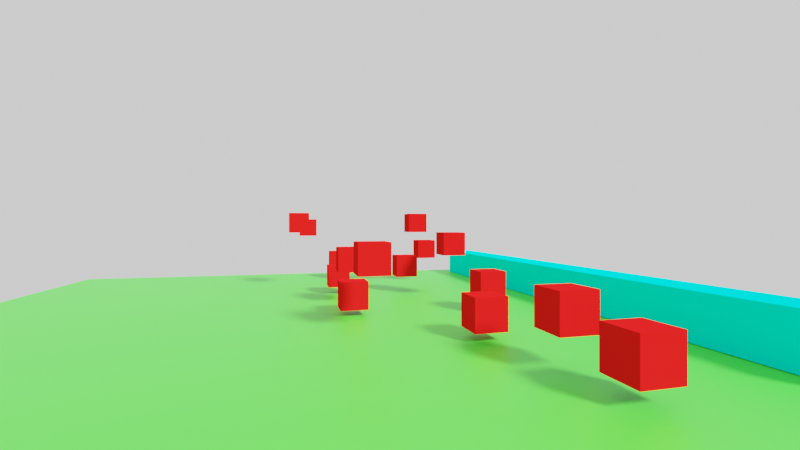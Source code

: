 # Source: og_1_.blend  (saved by Blender 3.3.6; exported with 4.5.12 LTS)
import bpy
from mathutils import Matrix  # noqa: F401  (used for matrix-valued properties, if any)

bpy.ops.wm.read_factory_settings(use_empty=True)
scene = bpy.context.scene
scene.name = 'Scene'

# ---- collections
col_collection = bpy.data.collections.new('Collection'); scene.collection.children.link(col_collection)

# ---- materials (node trees are filled in below, after node groups)
mat_material = bpy.data.materials.new('Material')
mat_material.alpha_threshold = 0.0
mat_material.use_transparent_shadow = False
mat_material.roughness = 0.5
mat_material.line_color = (0.0, 0.0, 0.0, 1.0)
mat_material_002 = bpy.data.materials.new('Material.002')
mat_material_002.use_transparent_shadow = False
mat_material_001 = bpy.data.materials.new('Material.001')
mat_material_001.use_transparent_shadow = False

# ---- material node trees
mat_material.use_nodes = True; mat_material.node_tree.nodes.clear()
_N = mat_material.node_tree.nodes; _L = mat_material.node_tree.links
n0 = _N.new('ShaderNodeOutputMaterial'); n0.name = 'Material Output'; n0.location = (300, 300)
n1 = _N.new('ShaderNodeBsdfDiffuse'); n1.name = 'Diffuse BSDF'; n1.location = (10, 300)
n1.inputs[0].default_value = (0.0, 0.8, 0.7642, 1.0)
n1.inputs[1].default_value = 0.5
_L.new(n1.outputs[0], n0.inputs[0])
n0.is_active_output = True
mat_material_002.use_nodes = True; mat_material_002.node_tree.nodes.clear()
_N = mat_material_002.node_tree.nodes; _L = mat_material_002.node_tree.links
n0 = _N.new('ShaderNodeBsdfPrincipled'); n0.name = 'Principled BSDF'; n0.location = (20, 342)
n0.distribution = 'GGX'
n0.subsurface_method = 'RANDOM_WALK_SKIN'
n0.inputs[0].default_value = (0.05853, 0.8, 0.03495, 1.0)
n0.inputs[3].default_value = 1.45
n0.inputs[27].default_value = (0.0, 0.0, 0.0, 1.0)
n0.inputs[28].default_value = 1.0
n1 = _N.new('ShaderNodeOutputMaterial'); n1.name = 'Material Output'; n1.location = (310, 342)
_L.new(n0.outputs[0], n1.inputs[0])
n1.is_active_output = True
mat_material_001.use_nodes = True; mat_material_001.node_tree.nodes.clear()
_N = mat_material_001.node_tree.nodes; _L = mat_material_001.node_tree.links
n0 = _N.new('ShaderNodeOutputMaterial'); n0.name = 'Material Output'; n0.location = (300, 300)
n1 = _N.new('ShaderNodeBsdfDiffuse'); n1.name = 'Diffuse BSDF'; n1.location = (10, 300)
n1.inputs[0].default_value = (0.8, 0.008154, 0.008805, 1.0)
n1.inputs[1].default_value = 0.5
_L.new(n1.outputs[0], n0.inputs[0])
n0.is_active_output = True

# ---- world
world_world = bpy.data.worlds.new('World'); scene.world = world_world
world_world.use_nodes = True; world_world.node_tree.nodes.clear()
_N = world_world.node_tree.nodes; _L = world_world.node_tree.links
n0 = _N.new('ShaderNodeOutputWorld'); n0.name = 'World Output'; n0.location = (300, 300)
n1 = _N.new('ShaderNodeBackground'); n1.name = 'Background'; n1.location = (10, 300)
n1.inputs[0].default_value = (0.9402, 0.9402, 0.9402, 1.0)
_L.new(n1.outputs[0], n0.inputs[0])
n0.is_active_output = True
world_world.color = (0.05088, 0.05088, 0.05088)
world_world.use_sun_shadow = False
world_world.sun_shadow_jitter_overblur = 0.0

# ---- cameras
cam_camera = bpy.data.cameras.new('Camera')
cam_camera.lens = 19.0

# ---- lights
light_light = bpy.data.lights.new('Light', 'SUN')
light_light.transmission_factor = 0.0
light_light.angle = 0.1993
light_light.energy = 7.0
light_light.shadow_soft_size = 0.1
light_light.shadow_cascade_max_distance = 1000.0

# ---- meshes
me_cube = bpy.data.meshes.new('Cube')
me_cube.from_pydata([(1.0, 1.0, 1.0), (1.0, 1.0, -1.0), (1.0, -1.0, 1.0), (1.0, -1.0, -1.0), (-1.0, 1.0, 1.0), (-1.0, 1.0, -1.0), (-1.0, -1.0, 1.0), (-1.0, -1.0, -1.0)], [], [(0, 4, 6, 2), (3, 2, 6, 7), (7, 6, 4, 5), (5, 1, 3, 7), (1, 0, 2, 3), (5, 4, 0, 1)])
_uv = me_cube.uv_layers.new(name='UVMap')
_uv.uv.foreach_set('vector', [0.625, 0.5, 0.875, 0.5, 0.875, 0.75, 0.625, 0.75, 0.375, 0.75, 0.625, 0.75, 0.625, 1.0, 0.375, 1.0, 0.375, 0.0, 0.625, 0.0, 0.625, 0.25, 0.375, 0.25, 0.125, 0.5, 0.375, 0.5, 0.375, 0.75, 0.125, 0.75, 0.375, 0.5, 0.625, 0.5, 0.625, 0.75, 0.375, 0.75, 0.375, 0.25, 0.625, 0.25, 0.625, 0.5, 0.375, 0.5])
me_cube.materials.append(mat_material)
me_cube.use_mirror_vertex_groups = False
me_cube.update()
me_plane = bpy.data.meshes.new('Plane')
me_plane.from_pydata([(-1.0, -1.0, 0.0), (1.0, -1.0, 0.0), (-1.0, 1.0, 0.0), (1.0, 1.0, 0.0)], [], [(0, 1, 3, 2)])
_uv = me_plane.uv_layers.new(name='UVMap')
_uv.uv.foreach_set('vector', [0.0, 0.0, 1.0, 0.0, 1.0, 1.0, 0.0, 1.0])
me_plane.materials.append(mat_material_002)
me_plane.update()
me_cube_001 = bpy.data.meshes.new('Cube.001')
me_cube_001.from_pydata([(-1.0, -1.0, -1.0), (-1.0, -1.0, 1.0), (-1.0, 1.0, -1.0), (-1.0, 1.0, 1.0), (1.0, -1.0, -1.0), (1.0, -1.0, 1.0), (1.0, 1.0, -1.0), (1.0, 1.0, 1.0)], [], [(0, 1, 3, 2), (2, 3, 7, 6), (6, 7, 5, 4), (4, 5, 1, 0), (2, 6, 4, 0), (7, 3, 1, 5)])
_uv = me_cube_001.uv_layers.new(name='UVMap')
_uv.uv.foreach_set('vector', [0.375, 0.0, 0.625, 0.0, 0.625, 0.25, 0.375, 0.25, 0.375, 0.25, 0.625, 0.25, 0.625, 0.5, 0.375, 0.5, 0.375, 0.5, 0.625, 0.5, 0.625, 0.75, 0.375, 0.75, 0.375, 0.75, 0.625, 0.75, 0.625, 1.0, 0.375, 1.0, 0.125, 0.5, 0.375, 0.5, 0.375, 0.75, 0.125, 0.75, 0.625, 0.5, 0.875, 0.5, 0.875, 0.75, 0.625, 0.75])
me_cube_001.materials.append(mat_material_001)
me_cube_001.update()
me_cube_003 = bpy.data.meshes.new('Cube.003')
me_cube_003.from_pydata([(-1.0, -1.0, -1.0), (-1.0, -1.0, 1.0), (-1.0, 1.0, -1.0), (-1.0, 1.0, 1.0), (1.0, -1.0, -1.0), (1.0, -1.0, 1.0), (1.0, 1.0, -1.0), (1.0, 1.0, 1.0)], [], [(0, 1, 3, 2), (2, 3, 7, 6), (6, 7, 5, 4), (4, 5, 1, 0), (2, 6, 4, 0), (7, 3, 1, 5)])
_uv = me_cube_003.uv_layers.new(name='UVMap')
_uv.uv.foreach_set('vector', [0.375, 0.0, 0.625, 0.0, 0.625, 0.25, 0.375, 0.25, 0.375, 0.25, 0.625, 0.25, 0.625, 0.5, 0.375, 0.5, 0.375, 0.5, 0.625, 0.5, 0.625, 0.75, 0.375, 0.75, 0.375, 0.75, 0.625, 0.75, 0.625, 1.0, 0.375, 1.0, 0.125, 0.5, 0.375, 0.5, 0.375, 0.75, 0.125, 0.75, 0.625, 0.5, 0.875, 0.5, 0.875, 0.75, 0.625, 0.75])
me_cube_003.materials.append(mat_material_001)
me_cube_003.update()
me_cube_004 = bpy.data.meshes.new('Cube.004')
me_cube_004.from_pydata([(-1.0, -1.0, -1.0), (-1.0, -1.0, 1.0), (-1.0, 1.0, -1.0), (-1.0, 1.0, 1.0), (1.0, -1.0, -1.0), (1.0, -1.0, 1.0), (1.0, 1.0, -1.0), (1.0, 1.0, 1.0)], [], [(0, 1, 3, 2), (2, 3, 7, 6), (6, 7, 5, 4), (4, 5, 1, 0), (2, 6, 4, 0), (7, 3, 1, 5)])
_uv = me_cube_004.uv_layers.new(name='UVMap')
_uv.uv.foreach_set('vector', [0.375, 0.0, 0.625, 0.0, 0.625, 0.25, 0.375, 0.25, 0.375, 0.25, 0.625, 0.25, 0.625, 0.5, 0.375, 0.5, 0.375, 0.5, 0.625, 0.5, 0.625, 0.75, 0.375, 0.75, 0.375, 0.75, 0.625, 0.75, 0.625, 1.0, 0.375, 1.0, 0.125, 0.5, 0.375, 0.5, 0.375, 0.75, 0.125, 0.75, 0.625, 0.5, 0.875, 0.5, 0.875, 0.75, 0.625, 0.75])
me_cube_004.materials.append(mat_material_001)
me_cube_004.update()
me_cube_005 = bpy.data.meshes.new('Cube.005')
me_cube_005.from_pydata([(-1.0, -1.0, -1.0), (-1.0, -1.0, 1.0), (-1.0, 1.0, -1.0), (-1.0, 1.0, 1.0), (1.0, -1.0, -1.0), (1.0, -1.0, 1.0), (1.0, 1.0, -1.0), (1.0, 1.0, 1.0)], [], [(0, 1, 3, 2), (2, 3, 7, 6), (6, 7, 5, 4), (4, 5, 1, 0), (2, 6, 4, 0), (7, 3, 1, 5)])
_uv = me_cube_005.uv_layers.new(name='UVMap')
_uv.uv.foreach_set('vector', [0.375, 0.0, 0.625, 0.0, 0.625, 0.25, 0.375, 0.25, 0.375, 0.25, 0.625, 0.25, 0.625, 0.5, 0.375, 0.5, 0.375, 0.5, 0.625, 0.5, 0.625, 0.75, 0.375, 0.75, 0.375, 0.75, 0.625, 0.75, 0.625, 1.0, 0.375, 1.0, 0.125, 0.5, 0.375, 0.5, 0.375, 0.75, 0.125, 0.75, 0.625, 0.5, 0.875, 0.5, 0.875, 0.75, 0.625, 0.75])
me_cube_005.materials.append(mat_material_001)
me_cube_005.update()
me_cube_006 = bpy.data.meshes.new('Cube.006')
me_cube_006.from_pydata([(-1.0, -1.0, -1.0), (-1.0, -1.0, 1.0), (-1.0, 1.0, -1.0), (-1.0, 1.0, 1.0), (1.0, -1.0, -1.0), (1.0, -1.0, 1.0), (1.0, 1.0, -1.0), (1.0, 1.0, 1.0)], [], [(0, 1, 3, 2), (2, 3, 7, 6), (6, 7, 5, 4), (4, 5, 1, 0), (2, 6, 4, 0), (7, 3, 1, 5)])
_uv = me_cube_006.uv_layers.new(name='UVMap')
_uv.uv.foreach_set('vector', [0.375, 0.0, 0.625, 0.0, 0.625, 0.25, 0.375, 0.25, 0.375, 0.25, 0.625, 0.25, 0.625, 0.5, 0.375, 0.5, 0.375, 0.5, 0.625, 0.5, 0.625, 0.75, 0.375, 0.75, 0.375, 0.75, 0.625, 0.75, 0.625, 1.0, 0.375, 1.0, 0.125, 0.5, 0.375, 0.5, 0.375, 0.75, 0.125, 0.75, 0.625, 0.5, 0.875, 0.5, 0.875, 0.75, 0.625, 0.75])
me_cube_006.materials.append(mat_material_001)
me_cube_006.update()
me_cube_010 = bpy.data.meshes.new('Cube.010')
me_cube_010.from_pydata([(-1.0, -1.0, -1.0), (-1.0, -1.0, 1.0), (-1.0, 1.0, -1.0), (-1.0, 1.0, 1.0), (1.0, -1.0, -1.0), (1.0, -1.0, 1.0), (1.0, 1.0, -1.0), (1.0, 1.0, 1.0)], [], [(0, 1, 3, 2), (2, 3, 7, 6), (6, 7, 5, 4), (4, 5, 1, 0), (2, 6, 4, 0), (7, 3, 1, 5)])
_uv = me_cube_010.uv_layers.new(name='UVMap')
_uv.uv.foreach_set('vector', [0.375, 0.0, 0.625, 0.0, 0.625, 0.25, 0.375, 0.25, 0.375, 0.25, 0.625, 0.25, 0.625, 0.5, 0.375, 0.5, 0.375, 0.5, 0.625, 0.5, 0.625, 0.75, 0.375, 0.75, 0.375, 0.75, 0.625, 0.75, 0.625, 1.0, 0.375, 1.0, 0.125, 0.5, 0.375, 0.5, 0.375, 0.75, 0.125, 0.75, 0.625, 0.5, 0.875, 0.5, 0.875, 0.75, 0.625, 0.75])
me_cube_010.materials.append(mat_material_001)
me_cube_010.update()
me_cube_026 = bpy.data.meshes.new('Cube.026')
me_cube_026.from_pydata([(-1.0, -1.0, -1.0), (-1.0, -1.0, 1.0), (-1.0, 1.0, -1.0), (-1.0, 1.0, 1.0), (1.0, -1.0, -1.0), (1.0, -1.0, 1.0), (1.0, 1.0, -1.0), (1.0, 1.0, 1.0)], [], [(0, 1, 3, 2), (2, 3, 7, 6), (6, 7, 5, 4), (4, 5, 1, 0), (2, 6, 4, 0), (7, 3, 1, 5)])
_uv = me_cube_026.uv_layers.new(name='UVMap')
_uv.uv.foreach_set('vector', [0.375, 0.0, 0.625, 0.0, 0.625, 0.25, 0.375, 0.25, 0.375, 0.25, 0.625, 0.25, 0.625, 0.5, 0.375, 0.5, 0.375, 0.5, 0.625, 0.5, 0.625, 0.75, 0.375, 0.75, 0.375, 0.75, 0.625, 0.75, 0.625, 1.0, 0.375, 1.0, 0.125, 0.5, 0.375, 0.5, 0.375, 0.75, 0.125, 0.75, 0.625, 0.5, 0.875, 0.5, 0.875, 0.75, 0.625, 0.75])
me_cube_026.materials.append(mat_material_001)
me_cube_026.update()
me_cube_027 = bpy.data.meshes.new('Cube.027')
me_cube_027.from_pydata([(-1.0, -1.0, -1.0), (-1.0, -1.0, 1.0), (-1.0, 1.0, -1.0), (-1.0, 1.0, 1.0), (1.0, -1.0, -1.0), (1.0, -1.0, 1.0), (1.0, 1.0, -1.0), (1.0, 1.0, 1.0)], [], [(0, 1, 3, 2), (2, 3, 7, 6), (6, 7, 5, 4), (4, 5, 1, 0), (2, 6, 4, 0), (7, 3, 1, 5)])
_uv = me_cube_027.uv_layers.new(name='UVMap')
_uv.uv.foreach_set('vector', [0.375, 0.0, 0.625, 0.0, 0.625, 0.25, 0.375, 0.25, 0.375, 0.25, 0.625, 0.25, 0.625, 0.5, 0.375, 0.5, 0.375, 0.5, 0.625, 0.5, 0.625, 0.75, 0.375, 0.75, 0.375, 0.75, 0.625, 0.75, 0.625, 1.0, 0.375, 1.0, 0.125, 0.5, 0.375, 0.5, 0.375, 0.75, 0.125, 0.75, 0.625, 0.5, 0.875, 0.5, 0.875, 0.75, 0.625, 0.75])
me_cube_027.materials.append(mat_material_001)
me_cube_027.update()
me_cube_028 = bpy.data.meshes.new('Cube.028')
me_cube_028.from_pydata([(-1.0, -1.0, -1.0), (-1.0, -1.0, 1.0), (-1.0, 1.0, -1.0), (-1.0, 1.0, 1.0), (1.0, -1.0, -1.0), (1.0, -1.0, 1.0), (1.0, 1.0, -1.0), (1.0, 1.0, 1.0)], [], [(0, 1, 3, 2), (2, 3, 7, 6), (6, 7, 5, 4), (4, 5, 1, 0), (2, 6, 4, 0), (7, 3, 1, 5)])
_uv = me_cube_028.uv_layers.new(name='UVMap')
_uv.uv.foreach_set('vector', [0.375, 0.0, 0.625, 0.0, 0.625, 0.25, 0.375, 0.25, 0.375, 0.25, 0.625, 0.25, 0.625, 0.5, 0.375, 0.5, 0.375, 0.5, 0.625, 0.5, 0.625, 0.75, 0.375, 0.75, 0.375, 0.75, 0.625, 0.75, 0.625, 1.0, 0.375, 1.0, 0.125, 0.5, 0.375, 0.5, 0.375, 0.75, 0.125, 0.75, 0.625, 0.5, 0.875, 0.5, 0.875, 0.75, 0.625, 0.75])
me_cube_028.materials.append(mat_material_001)
me_cube_028.update()
me_cube_029 = bpy.data.meshes.new('Cube.029')
me_cube_029.from_pydata([(-1.0, -1.0, -1.0), (-1.0, -1.0, 1.0), (-1.0, 1.0, -1.0), (-1.0, 1.0, 1.0), (1.0, -1.0, -1.0), (1.0, -1.0, 1.0), (1.0, 1.0, -1.0), (1.0, 1.0, 1.0)], [], [(0, 1, 3, 2), (2, 3, 7, 6), (6, 7, 5, 4), (4, 5, 1, 0), (2, 6, 4, 0), (7, 3, 1, 5)])
_uv = me_cube_029.uv_layers.new(name='UVMap')
_uv.uv.foreach_set('vector', [0.375, 0.0, 0.625, 0.0, 0.625, 0.25, 0.375, 0.25, 0.375, 0.25, 0.625, 0.25, 0.625, 0.5, 0.375, 0.5, 0.375, 0.5, 0.625, 0.5, 0.625, 0.75, 0.375, 0.75, 0.375, 0.75, 0.625, 0.75, 0.625, 1.0, 0.375, 1.0, 0.125, 0.5, 0.375, 0.5, 0.375, 0.75, 0.125, 0.75, 0.625, 0.5, 0.875, 0.5, 0.875, 0.75, 0.625, 0.75])
me_cube_029.materials.append(mat_material_001)
me_cube_029.update()
me_cube_030 = bpy.data.meshes.new('Cube.030')
me_cube_030.from_pydata([(-1.0, -1.0, -1.0), (-1.0, -1.0, 1.0), (-1.0, 1.0, -1.0), (-1.0, 1.0, 1.0), (1.0, -1.0, -1.0), (1.0, -1.0, 1.0), (1.0, 1.0, -1.0), (1.0, 1.0, 1.0)], [], [(0, 1, 3, 2), (2, 3, 7, 6), (6, 7, 5, 4), (4, 5, 1, 0), (2, 6, 4, 0), (7, 3, 1, 5)])
_uv = me_cube_030.uv_layers.new(name='UVMap')
_uv.uv.foreach_set('vector', [0.375, 0.0, 0.625, 0.0, 0.625, 0.25, 0.375, 0.25, 0.375, 0.25, 0.625, 0.25, 0.625, 0.5, 0.375, 0.5, 0.375, 0.5, 0.625, 0.5, 0.625, 0.75, 0.375, 0.75, 0.375, 0.75, 0.625, 0.75, 0.625, 1.0, 0.375, 1.0, 0.125, 0.5, 0.375, 0.5, 0.375, 0.75, 0.125, 0.75, 0.625, 0.5, 0.875, 0.5, 0.875, 0.75, 0.625, 0.75])
me_cube_030.materials.append(mat_material_001)
me_cube_030.update()
me_cube_031 = bpy.data.meshes.new('Cube.031')
me_cube_031.from_pydata([(-1.0, -1.0, -1.0), (-1.0, -1.0, 1.0), (-1.0, 1.0, -1.0), (-1.0, 1.0, 1.0), (1.0, -1.0, -1.0), (1.0, -1.0, 1.0), (1.0, 1.0, -1.0), (1.0, 1.0, 1.0)], [], [(0, 1, 3, 2), (2, 3, 7, 6), (6, 7, 5, 4), (4, 5, 1, 0), (2, 6, 4, 0), (7, 3, 1, 5)])
_uv = me_cube_031.uv_layers.new(name='UVMap')
_uv.uv.foreach_set('vector', [0.375, 0.0, 0.625, 0.0, 0.625, 0.25, 0.375, 0.25, 0.375, 0.25, 0.625, 0.25, 0.625, 0.5, 0.375, 0.5, 0.375, 0.5, 0.625, 0.5, 0.625, 0.75, 0.375, 0.75, 0.375, 0.75, 0.625, 0.75, 0.625, 1.0, 0.375, 1.0, 0.125, 0.5, 0.375, 0.5, 0.375, 0.75, 0.125, 0.75, 0.625, 0.5, 0.875, 0.5, 0.875, 0.75, 0.625, 0.75])
me_cube_031.materials.append(mat_material_001)
me_cube_031.update()
me_cube_032 = bpy.data.meshes.new('Cube.032')
me_cube_032.from_pydata([(-1.0, -1.0, -1.0), (-1.0, -1.0, 1.0), (-1.0, 1.0, -1.0), (-1.0, 1.0, 1.0), (1.0, -1.0, -1.0), (1.0, -1.0, 1.0), (1.0, 1.0, -1.0), (1.0, 1.0, 1.0)], [], [(0, 1, 3, 2), (2, 3, 7, 6), (6, 7, 5, 4), (4, 5, 1, 0), (2, 6, 4, 0), (7, 3, 1, 5)])
_uv = me_cube_032.uv_layers.new(name='UVMap')
_uv.uv.foreach_set('vector', [0.375, 0.0, 0.625, 0.0, 0.625, 0.25, 0.375, 0.25, 0.375, 0.25, 0.625, 0.25, 0.625, 0.5, 0.375, 0.5, 0.375, 0.5, 0.625, 0.5, 0.625, 0.75, 0.375, 0.75, 0.375, 0.75, 0.625, 0.75, 0.625, 1.0, 0.375, 1.0, 0.125, 0.5, 0.375, 0.5, 0.375, 0.75, 0.125, 0.75, 0.625, 0.5, 0.875, 0.5, 0.875, 0.75, 0.625, 0.75])
me_cube_032.materials.append(mat_material_001)
me_cube_032.update()
me_cube_002 = bpy.data.meshes.new('Cube.002')
me_cube_002.from_pydata([(-1.0, -1.0, -1.0), (-1.0, -1.0, 1.0), (-1.0, 1.0, -1.0), (-1.0, 1.0, 1.0), (1.0, -1.0, -1.0), (1.0, -1.0, 1.0), (1.0, 1.0, -1.0), (1.0, 1.0, 1.0)], [], [(0, 1, 3, 2), (2, 3, 7, 6), (6, 7, 5, 4), (4, 5, 1, 0), (2, 6, 4, 0), (7, 3, 1, 5)])
_uv = me_cube_002.uv_layers.new(name='UVMap')
_uv.uv.foreach_set('vector', [0.375, 0.0, 0.625, 0.0, 0.625, 0.25, 0.375, 0.25, 0.375, 0.25, 0.625, 0.25, 0.625, 0.5, 0.375, 0.5, 0.375, 0.5, 0.625, 0.5, 0.625, 0.75, 0.375, 0.75, 0.375, 0.75, 0.625, 0.75, 0.625, 1.0, 0.375, 1.0, 0.125, 0.5, 0.375, 0.5, 0.375, 0.75, 0.125, 0.75, 0.625, 0.5, 0.875, 0.5, 0.875, 0.75, 0.625, 0.75])
me_cube_002.materials.append(mat_material_001)
me_cube_002.update()
me_cube_007 = bpy.data.meshes.new('Cube.007')
me_cube_007.from_pydata([(-1.0, -1.0, -1.0), (-1.0, -1.0, 1.0), (-1.0, 1.0, -1.0), (-1.0, 1.0, 1.0), (1.0, -1.0, -1.0), (1.0, -1.0, 1.0), (1.0, 1.0, -1.0), (1.0, 1.0, 1.0)], [], [(0, 1, 3, 2), (2, 3, 7, 6), (6, 7, 5, 4), (4, 5, 1, 0), (2, 6, 4, 0), (7, 3, 1, 5)])
_uv = me_cube_007.uv_layers.new(name='UVMap')
_uv.uv.foreach_set('vector', [0.375, 0.0, 0.625, 0.0, 0.625, 0.25, 0.375, 0.25, 0.375, 0.25, 0.625, 0.25, 0.625, 0.5, 0.375, 0.5, 0.375, 0.5, 0.625, 0.5, 0.625, 0.75, 0.375, 0.75, 0.375, 0.75, 0.625, 0.75, 0.625, 1.0, 0.375, 1.0, 0.125, 0.5, 0.375, 0.5, 0.375, 0.75, 0.125, 0.75, 0.625, 0.5, 0.875, 0.5, 0.875, 0.75, 0.625, 0.75])
me_cube_007.materials.append(mat_material_001)
me_cube_007.update()
me_cube_008 = bpy.data.meshes.new('Cube.008')
me_cube_008.from_pydata([(-1.0, -1.0, -1.0), (-1.0, -1.0, 1.0), (-1.0, 1.0, -1.0), (-1.0, 1.0, 1.0), (1.0, -1.0, -1.0), (1.0, -1.0, 1.0), (1.0, 1.0, -1.0), (1.0, 1.0, 1.0)], [], [(0, 1, 3, 2), (2, 3, 7, 6), (6, 7, 5, 4), (4, 5, 1, 0), (2, 6, 4, 0), (7, 3, 1, 5)])
_uv = me_cube_008.uv_layers.new(name='UVMap')
_uv.uv.foreach_set('vector', [0.375, 0.0, 0.625, 0.0, 0.625, 0.25, 0.375, 0.25, 0.375, 0.25, 0.625, 0.25, 0.625, 0.5, 0.375, 0.5, 0.375, 0.5, 0.625, 0.5, 0.625, 0.75, 0.375, 0.75, 0.375, 0.75, 0.625, 0.75, 0.625, 1.0, 0.375, 1.0, 0.125, 0.5, 0.375, 0.5, 0.375, 0.75, 0.125, 0.75, 0.625, 0.5, 0.875, 0.5, 0.875, 0.75, 0.625, 0.75])
me_cube_008.materials.append(mat_material_001)
me_cube_008.update()

# ---- objects
ob_cube = bpy.data.objects.new('Cube', me_cube)
ob_light = bpy.data.objects.new('Light', light_light)
ob_plane = bpy.data.objects.new('Plane', me_plane)
ob_cube_001 = bpy.data.objects.new('Cube.001', me_cube_001)
ob_cube_003 = bpy.data.objects.new('Cube.003', me_cube_003)
ob_cube_002 = bpy.data.objects.new('Cube.002', me_cube_004)
ob_cube_004 = bpy.data.objects.new('Cube.004', me_cube_005)
ob_cube_005 = bpy.data.objects.new('Cube.005', me_cube_006)
ob_cube_009 = bpy.data.objects.new('Cube.009', me_cube_010)
ob_cube_025 = bpy.data.objects.new('Cube.025', me_cube_026)
ob_cube_026 = bpy.data.objects.new('Cube.026', me_cube_027)
ob_cube_027 = bpy.data.objects.new('Cube.027', me_cube_028)
ob_cube_028 = bpy.data.objects.new('Cube.028', me_cube_029)
ob_cube_029 = bpy.data.objects.new('Cube.029', me_cube_030)
ob_cube_030 = bpy.data.objects.new('Cube.030', me_cube_031)
ob_cube_031 = bpy.data.objects.new('Cube.031', me_cube_032)
ob_camera = bpy.data.objects.new('Camera', cam_camera)
ob_cube_006 = bpy.data.objects.new('Cube.006', me_cube_002)
ob_cube_007 = bpy.data.objects.new('Cube.007', me_cube_007)
ob_cube_008 = bpy.data.objects.new('Cube.008', me_cube_008)

# ---- transforms, parenting, visibility, modifiers, constraints
ob_cube.location = (0.0, -0.01838, 0.0)
ob_cube.scale = (15.5, 1.0, 1.0)
ob_cube.lock_rotations_4d = False
ob_cube.empty_display_type = 'ARROWS'
ob_cube.lineart.crease_threshold = 0.0
ob_light.location = (4.076, 1.005, 5.904)
ob_light.rotation_euler = (0.8731, 0.4124, 1.793)
ob_light.lock_rotations_4d = False
ob_light.empty_display_type = 'ARROWS'
ob_light.color = (0.0, 0.0, 0.0, 0.0)
ob_light.lineart.crease_threshold = 0.0
ob_plane.location = (0.0, -14.82, -1.032)
ob_plane.scale = (17.36, 17.36, 17.36)
ob_cube_001.location = (-8.371, -15.26, 3.631)
ob_cube_001.scale = (0.692, 0.692, 0.692)
ob_cube_003.location = (-5.31, -12.75, 0.1216)
ob_cube_003.scale = (0.692, 0.692, 0.692)
ob_cube_002.location = (-1.225, -12.52, 1.508)
ob_cube_002.scale = (0.692, 0.692, 0.692)
ob_cube_004.location = (1.674, -12.71, -0.02632)
ob_cube_004.scale = (0.692, 0.692, 0.692)
ob_cube_005.location = (5.281, -12.38, 2.067)
ob_cube_005.scale = (0.692, 0.692, 0.692)
ob_cube_009.location = (-9.644, -5.436, 1.562)
ob_cube_009.scale = (0.692, 0.692, 0.692)
ob_cube_025.location = (-10.84, -10.16, 1.225)
ob_cube_025.scale = (0.692, 0.692, 0.692)
ob_cube_026.location = (-4.942, -8.289, 0.7159)
ob_cube_026.scale = (0.692, 0.692, 0.692)
ob_cube_027.location = (2.603, -5.765, 0.4062)
ob_cube_027.scale = (0.692, 0.692, 0.692)
ob_cube_028.location = (7.478, -8.256, 0.02942)
ob_cube_028.scale = (0.692, 0.692, 0.692)
ob_cube_029.location = (11.34, -7.294, 0.8336)
ob_cube_029.scale = (0.692, 0.692, 0.692)
ob_cube_030.location = (13.98, -6.975, 0.2281)
ob_cube_030.scale = (0.692, 0.692, 0.692)
ob_cube_031.location = (-13.28, -12.0, 0.5537)
ob_cube_031.scale = (0.692, 0.692, 0.692)
ob_camera.location = (22.95, -15.56, 3.466)
ob_camera.rotation_euler = (1.571, -0.0, -11.24)
ob_cube_006.location = (-14.06, -14.46, 3.26)
ob_cube_006.scale = (0.692, 0.692, 0.692)
ob_cube_007.location = (-8.371, -6.535, 3.631)
ob_cube_007.scale = (0.692, 0.692, 0.692)
ob_cube_008.location = (-1.863, -6.13, 2.318)
ob_cube_008.scale = (0.692, 0.692, 0.692)

# ---- collection membership
col_collection.objects.link(ob_cube)
col_collection.objects.link(ob_light)
col_collection.objects.link(ob_plane)
col_collection.objects.link(ob_cube_001)
col_collection.objects.link(ob_cube_003)
col_collection.objects.link(ob_cube_002)
col_collection.objects.link(ob_cube_004)
col_collection.objects.link(ob_cube_005)
col_collection.objects.link(ob_cube_009)
col_collection.objects.link(ob_cube_025)
col_collection.objects.link(ob_cube_026)
col_collection.objects.link(ob_cube_027)
col_collection.objects.link(ob_cube_028)
col_collection.objects.link(ob_cube_029)
col_collection.objects.link(ob_cube_030)
col_collection.objects.link(ob_cube_031)
col_collection.objects.link(ob_camera)
col_collection.objects.link(ob_cube_006)
col_collection.objects.link(ob_cube_007)
col_collection.objects.link(ob_cube_008)

# ---- scene / render settings (as saved in the file)
scene.camera = ob_camera
scene.frame_start = 1; scene.frame_end = 85; scene.frame_set(1)
scene.render.engine = 'BLENDER_EEVEE_NEXT'
scene.render.image_settings.file_format = 'FFMPEG'
scene.render.image_settings.color_mode = 'RGB'
scene.cycles.sampling_pattern = 'TABULATED_SOBOL'
scene.cycles.use_light_tree = False
scene.view_settings.view_transform = 'Filmic'
bpy.context.view_layer.update()
